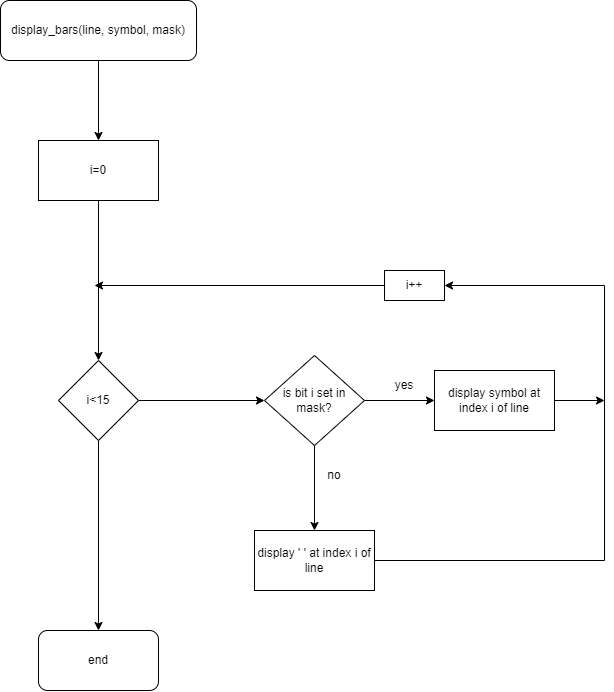

The diagram above was exported from draw.io. Its source (the exported page's mxGraphModel, read from the mxfile embedded in the PNG):
<mxGraphModel dx="727" dy="1838" grid="1" gridSize="10" guides="1" tooltips="1" connect="1" arrows="1" fold="1" page="1" pageScale="1" pageWidth="827" pageHeight="1169" math="0" shadow="0">
  <root>
    <mxCell id="0" />
    <mxCell id="1" parent="0" />
    <mxCell id="4WJvAoU_wVR7caCd2-nK-3" value="" style="edgeStyle=orthogonalEdgeStyle;rounded=0;orthogonalLoop=1;jettySize=auto;html=1;" edge="1" parent="1" source="4WJvAoU_wVR7caCd2-nK-1">
      <mxGeometry relative="1" as="geometry">
        <mxPoint x="414" y="110" as="targetPoint" />
      </mxGeometry>
    </mxCell>
    <mxCell id="4WJvAoU_wVR7caCd2-nK-1" value="display_bars(line, symbol, mask)" style="rounded=1;whiteSpace=wrap;html=1;" vertex="1" parent="1">
      <mxGeometry x="316" y="-30" width="196" height="60" as="geometry" />
    </mxCell>
    <mxCell id="4WJvAoU_wVR7caCd2-nK-6" value="" style="edgeStyle=orthogonalEdgeStyle;rounded=0;orthogonalLoop=1;jettySize=auto;html=1;" edge="1" parent="1" source="4WJvAoU_wVR7caCd2-nK-4" target="4WJvAoU_wVR7caCd2-nK-5">
      <mxGeometry relative="1" as="geometry" />
    </mxCell>
    <mxCell id="4WJvAoU_wVR7caCd2-nK-4" value="i=0" style="rounded=0;whiteSpace=wrap;html=1;" vertex="1" parent="1">
      <mxGeometry x="354" y="110" width="120" height="60" as="geometry" />
    </mxCell>
    <mxCell id="4WJvAoU_wVR7caCd2-nK-8" value="" style="edgeStyle=orthogonalEdgeStyle;rounded=0;orthogonalLoop=1;jettySize=auto;html=1;entryX=0.5;entryY=0;entryDx=0;entryDy=0;" edge="1" parent="1" source="4WJvAoU_wVR7caCd2-nK-5" target="4WJvAoU_wVR7caCd2-nK-9">
      <mxGeometry relative="1" as="geometry">
        <mxPoint x="414" y="500" as="targetPoint" />
      </mxGeometry>
    </mxCell>
    <mxCell id="4WJvAoU_wVR7caCd2-nK-11" value="" style="edgeStyle=orthogonalEdgeStyle;rounded=0;orthogonalLoop=1;jettySize=auto;html=1;entryX=0;entryY=0.5;entryDx=0;entryDy=0;" edge="1" parent="1" source="4WJvAoU_wVR7caCd2-nK-5" target="4WJvAoU_wVR7caCd2-nK-12">
      <mxGeometry relative="1" as="geometry">
        <mxPoint x="514" y="370" as="targetPoint" />
      </mxGeometry>
    </mxCell>
    <mxCell id="4WJvAoU_wVR7caCd2-nK-5" value="i&amp;lt;15" style="rhombus;whiteSpace=wrap;html=1;rounded=0;" vertex="1" parent="1">
      <mxGeometry x="374" y="330" width="80" height="80" as="geometry" />
    </mxCell>
    <mxCell id="4WJvAoU_wVR7caCd2-nK-9" value="end" style="rounded=1;whiteSpace=wrap;html=1;" vertex="1" parent="1">
      <mxGeometry x="354" y="600" width="120" height="60" as="geometry" />
    </mxCell>
    <mxCell id="4WJvAoU_wVR7caCd2-nK-14" value="" style="edgeStyle=orthogonalEdgeStyle;rounded=0;orthogonalLoop=1;jettySize=auto;html=1;" edge="1" parent="1" source="4WJvAoU_wVR7caCd2-nK-12" target="4WJvAoU_wVR7caCd2-nK-13">
      <mxGeometry relative="1" as="geometry" />
    </mxCell>
    <mxCell id="4WJvAoU_wVR7caCd2-nK-16" value="" style="edgeStyle=orthogonalEdgeStyle;rounded=0;orthogonalLoop=1;jettySize=auto;html=1;" edge="1" parent="1" source="4WJvAoU_wVR7caCd2-nK-12" target="4WJvAoU_wVR7caCd2-nK-15">
      <mxGeometry relative="1" as="geometry" />
    </mxCell>
    <mxCell id="4WJvAoU_wVR7caCd2-nK-12" value="is bit i set in mask?" style="rhombus;whiteSpace=wrap;html=1;" vertex="1" parent="1">
      <mxGeometry x="580" y="325" width="100" height="90" as="geometry" />
    </mxCell>
    <mxCell id="4WJvAoU_wVR7caCd2-nK-29" style="edgeStyle=orthogonalEdgeStyle;rounded=0;orthogonalLoop=1;jettySize=auto;html=1;exitX=1;exitY=0.5;exitDx=0;exitDy=0;" edge="1" parent="1" source="4WJvAoU_wVR7caCd2-nK-13">
      <mxGeometry relative="1" as="geometry">
        <mxPoint x="920" y="370" as="targetPoint" />
      </mxGeometry>
    </mxCell>
    <mxCell id="4WJvAoU_wVR7caCd2-nK-13" value="display symbol at index i of line" style="whiteSpace=wrap;html=1;" vertex="1" parent="1">
      <mxGeometry x="750" y="340" width="120" height="60" as="geometry" />
    </mxCell>
    <mxCell id="4WJvAoU_wVR7caCd2-nK-22" style="edgeStyle=orthogonalEdgeStyle;rounded=0;orthogonalLoop=1;jettySize=auto;html=1;exitX=1;exitY=0.5;exitDx=0;exitDy=0;entryX=1;entryY=0.5;entryDx=0;entryDy=0;" edge="1" parent="1" source="4WJvAoU_wVR7caCd2-nK-15" target="4WJvAoU_wVR7caCd2-nK-23">
      <mxGeometry relative="1" as="geometry">
        <mxPoint x="940" y="250" as="targetPoint" />
        <Array as="points">
          <mxPoint x="920" y="530" />
          <mxPoint x="920" y="255" />
        </Array>
      </mxGeometry>
    </mxCell>
    <mxCell id="4WJvAoU_wVR7caCd2-nK-15" value="display ' ' at index i of line" style="whiteSpace=wrap;html=1;" vertex="1" parent="1">
      <mxGeometry x="570" y="500" width="120" height="60" as="geometry" />
    </mxCell>
    <mxCell id="4WJvAoU_wVR7caCd2-nK-17" value="no" style="text;html=1;strokeColor=none;fillColor=none;align=center;verticalAlign=middle;whiteSpace=wrap;rounded=0;" vertex="1" parent="1">
      <mxGeometry x="620" y="430" width="60" height="30" as="geometry" />
    </mxCell>
    <mxCell id="4WJvAoU_wVR7caCd2-nK-18" value="yes" style="text;html=1;strokeColor=none;fillColor=none;align=center;verticalAlign=middle;whiteSpace=wrap;rounded=0;" vertex="1" parent="1">
      <mxGeometry x="690" y="340" width="60" height="30" as="geometry" />
    </mxCell>
    <mxCell id="4WJvAoU_wVR7caCd2-nK-25" style="edgeStyle=orthogonalEdgeStyle;rounded=0;orthogonalLoop=1;jettySize=auto;html=1;exitX=0;exitY=0.5;exitDx=0;exitDy=0;" edge="1" parent="1" source="4WJvAoU_wVR7caCd2-nK-23">
      <mxGeometry relative="1" as="geometry">
        <mxPoint x="410" y="255" as="targetPoint" />
      </mxGeometry>
    </mxCell>
    <mxCell id="4WJvAoU_wVR7caCd2-nK-23" value="i++" style="rounded=0;whiteSpace=wrap;html=1;" vertex="1" parent="1">
      <mxGeometry x="700" y="240" width="60" height="30" as="geometry" />
    </mxCell>
  </root>
</mxGraphModel>